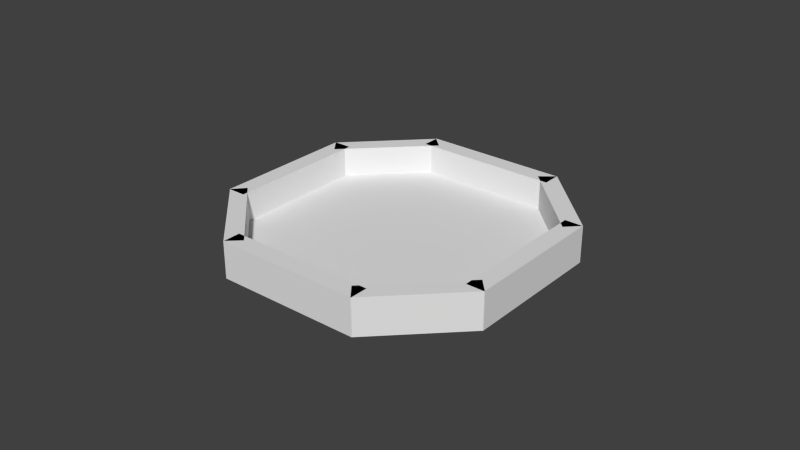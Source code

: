 # Source: plataformaMonstre.blend  (saved by Blender 2.68.0; exported with 4.5.12 LTS)
import bpy
from mathutils import Matrix  # noqa: F401  (used for matrix-valued properties, if any)

bpy.ops.wm.read_factory_settings(use_empty=True)
scene = bpy.context.scene
scene.name = 'Scene'

# ---- collections
col_collection_1 = bpy.data.collections.new('Collection 1'); scene.collection.children.link(col_collection_1)

# ---- materials (node trees are filled in below, after node groups)
mat_material_007 = bpy.data.materials.new('Material.007')
mat_material_007.alpha_threshold = 0.0
mat_material_007.use_transparent_shadow = False
mat_material_007.roughness = 0.5
mat_material_007.line_color = (0.0, 0.0, 0.0, 1.0)
mat_material = bpy.data.materials.new('Material')
mat_material.alpha_threshold = 0.0
mat_material.use_transparent_shadow = False
mat_material.roughness = 0.5
mat_material.line_color = (0.0, 0.0, 0.0, 1.0)
mat_material_001 = bpy.data.materials.new('Material.001')
mat_material_001.alpha_threshold = 0.0
mat_material_001.use_transparent_shadow = False
mat_material_001.roughness = 0.5
mat_material_001.line_color = (0.0, 0.0, 0.0, 1.0)
mat_material_002 = bpy.data.materials.new('Material.002')
mat_material_002.alpha_threshold = 0.0
mat_material_002.use_transparent_shadow = False
mat_material_002.roughness = 0.5
mat_material_002.line_color = (0.0, 0.0, 0.0, 1.0)
mat_material_003 = bpy.data.materials.new('Material.003')
mat_material_003.alpha_threshold = 0.0
mat_material_003.use_transparent_shadow = False
mat_material_003.roughness = 0.5
mat_material_003.line_color = (0.0, 0.0, 0.0, 1.0)
mat_material_005 = bpy.data.materials.new('Material.005')
mat_material_005.alpha_threshold = 0.0
mat_material_005.use_transparent_shadow = False
mat_material_005.roughness = 0.5
mat_material_005.line_color = (0.0, 0.0, 0.0, 1.0)
mat_material_006 = bpy.data.materials.new('Material.006')
mat_material_006.alpha_threshold = 0.0
mat_material_006.use_transparent_shadow = False
mat_material_006.roughness = 0.5
mat_material_006.line_color = (0.0, 0.0, 0.0, 1.0)
mat_material_008 = bpy.data.materials.new('Material.008')
mat_material_008.alpha_threshold = 0.0
mat_material_008.use_transparent_shadow = False
mat_material_008.roughness = 0.5
mat_material_008.line_color = (0.0, 0.0, 0.0, 1.0)

# ---- material node trees

# ---- world
world_world = bpy.data.worlds.new('World'); scene.world = world_world
world_world.color = (0.05088, 0.05088, 0.05088)
world_world.use_sun_shadow = False
world_world.sun_shadow_jitter_overblur = 0.0
world_world.cycles.sampling_method = 'MANUAL'
world_world.cycles.sample_map_resolution = 256

# ---- meshes
me_cube_007 = bpy.data.meshes.new('Cube.007')
me_cube_007.from_pydata([(-11.9, -2.661, -1.0), (-0.5836, -0.7179, -1.0), (0.8306, -0.9608, -1.0), (-10.48, -2.904, -1.0), (-11.9, -2.661, 1.0), (-0.5836, -0.7179, 1.0), (0.8306, -0.9608, 1.0), (-10.48, -2.904, 1.0), (-33.18, 0.995, -1.0), (-21.87, 2.938, -1.0), (-20.46, 2.695, -1.0), (-31.77, 0.7522, -1.0), (-33.18, 0.995, 1.0), (-21.87, 2.938, 1.0), (-20.46, 2.695, 1.0), (-31.77, 0.7522, 1.0), (-21.83, -2.91, -1.0), (-33.14, -0.9675, -1.0), (-31.73, -0.7246, -1.0), (-20.41, -2.668, -1.0), (-21.83, -2.91, 1.0), (-33.14, -0.9675, 1.0), (-31.73, -0.7246, 1.0), (-20.41, -2.668, 1.0), (-0.4947, 0.753, -1.0), (-11.81, 2.696, -1.0), (-10.39, 2.939, -1.0), (0.9196, 0.9959, -1.0), (-0.4947, 0.753, 1.0), (-11.81, 2.696, 1.0), (-10.39, 2.939, 1.0), (0.9196, 0.9959, 1.0), (-33.18, -0.9694, -1.0), (-33.19, 0.9946, -1.0), (-31.19, 0.9946, -1.0), (-31.19, -1.005, -1.0), (-33.18, -0.9694, 1.0), (-33.19, 0.9946, 1.0), (-31.19, 0.9946, 1.0), (-31.19, -1.005, 1.0), (-10.56, 2.593, -1.0), (-22.0, 2.592, -1.0), (-21.91, 2.934, -1.0), (-10.35, 2.935, -1.0), (-10.56, 2.593, 1.0), (-22.0, 2.592, 1.0), (-21.91, 2.934, 1.0), (-10.35, 2.935, 1.0), (0.9116, 0.9891, -1.0), (0.8021, -0.966, -1.0), (-0.9906, -0.9837, -1.0), (-1.0, 1.0, -1.0), (0.9116, 0.9891, 1.0), (0.8021, -0.966, 1.0), (-0.9906, -0.9837, 1.0), (-1.0, 1.0, 1.0), (-10.45, -2.893, -1.0), (-21.78, -2.9, -1.0), (-21.86, -2.569, -1.0), (-10.21, -2.569, -1.0), (-10.45, -2.893, 1.0), (-21.78, -2.9, 1.0), (-21.86, -2.569, 1.0), (-10.21, -2.569, 1.0)], [], [(0, 1, 2, 3), (4, 7, 6, 5), (0, 4, 5, 1), (1, 5, 6, 2), (2, 6, 7, 3), (4, 0, 3, 7), (8, 9, 10, 11), (12, 15, 14, 13), (8, 12, 13, 9), (9, 13, 14, 10), (10, 14, 15, 11), (12, 8, 11, 15), (16, 17, 18, 19), (20, 23, 22, 21), (16, 20, 21, 17), (17, 21, 22, 18), (18, 22, 23, 19), (20, 16, 19, 23), (24, 25, 26, 27), (28, 31, 30, 29), (24, 28, 29, 25), (25, 29, 30, 26), (26, 30, 31, 27), (28, 24, 27, 31), (32, 33, 34, 35), (36, 39, 38, 37), (32, 36, 37, 33), (33, 37, 38, 34), (34, 38, 39, 35), (36, 32, 35, 39), (40, 41, 42, 43), (44, 47, 46, 45), (40, 44, 45, 41), (41, 45, 46, 42), (42, 46, 47, 43), (44, 40, 43, 47), (48, 49, 50, 51), (52, 55, 54, 53), (48, 52, 53, 49), (49, 53, 54, 50), (50, 54, 55, 51), (52, 48, 51, 55), (56, 57, 58, 59), (60, 63, 62, 61), (56, 60, 61, 57), (57, 61, 62, 58), (58, 62, 63, 59), (60, 56, 59, 63)])
me_cube_007.polygons.foreach_set('material_index', [1, 1, 1, 1, 1, 1, 2, 2, 2, 2, 2, 2, 3, 3, 3, 3, 3, 3, 4, 4, 4, 4, 4, 4, 5, 5, 5, 5, 5, 5, 6, 6, 6, 6, 6, 6, 0, 0, 0, 0, 0, 0, 7, 7, 7, 7, 7, 7])
me_cube_007.materials.append(mat_material_007)
me_cube_007.materials.append(mat_material)
me_cube_007.materials.append(mat_material_001)
me_cube_007.materials.append(mat_material_002)
me_cube_007.materials.append(mat_material_003)
me_cube_007.materials.append(mat_material_005)
me_cube_007.materials.append(mat_material_006)
me_cube_007.materials.append(mat_material_008)
me_cube_007.use_remesh_preserve_volume = False
me_cube_007.use_remesh_preserve_attributes = False
me_cube_007.use_mirror_vertex_groups = False
me_cube_007.update()
me_cube_009 = bpy.data.meshes.new('Cube.009')
me_cube_009.from_pydata([(-1.0, -0.5812, -0.5592), (-1.0, 0.5848, -0.5043), (1.0, -1.0, -1.0), (-0.4831, -0.9484, -1.0), (-0.4737, -0.9584, -1.0), (-0.4537, -0.9584, -1.0), (-0.46, 0.9632, -1.0), (-0.48, 0.9632, -1.0), (-0.4893, 0.9533, -1.0), (0.4612, -0.9483, -1.0), (0.8926, -0.4896, -1.0), (0.8926, 0.4666, -1.0), (-0.9103, 0.5064, -1.0), (-0.9103, -0.4725, -1.0), (-0.9103, -0.4941, -1.0), (0.8926, 0.4877, -1.0), (0.4557, 0.9529, -1.0), (0.4461, 0.9632, -1.0), (0.4517, -0.9584, -1.0), (-0.2699, -0.9584, 1.0), (-0.4737, -0.9584, 1.0), (-0.5698, -0.8562, 1.0), (-0.5748, 0.8626, 1.0), (-0.48, 0.9632, 1.0), (-0.2761, 0.9632, 1.0), (0.8926, 0.2725, 1.0), (0.8926, -0.4896, 1.0), (0.5488, -0.8552, 1.0), (-0.9103, -0.2738, 1.0), (-0.9103, 0.5064, 1.0), (-0.9103, -0.4941, 1.0), (0.5444, 0.8585, 1.0), (0.8926, 0.4877, 1.0), (0.4461, 0.9632, 1.0), (0.4517, -0.9584, 1.0)], [], [(6, 3, 5, 11), (6, 8, 13, 3), (5, 18, 9, 11), (11, 15, 16, 6), (16, 17, 6), (13, 14, 3), (8, 12, 13), (9, 10, 11), (6, 7, 8), (3, 4, 5), (19, 20, 21, 24), (24, 31, 25, 19), (25, 26, 27, 19), (27, 34, 19), (24, 33, 31), (31, 32, 25), (21, 30, 28, 24), (28, 29, 22, 24), (22, 23, 24), (28, 30, 13, 12), (12, 29, 28), (30, 14, 13), (11, 10, 25, 32), (32, 15, 11), (10, 26, 25), (19, 18, 5, 20), (19, 34, 18), (5, 4, 20), (24, 23, 6, 17), (17, 33, 24), (23, 7, 6), (27, 10, 9, 34), (34, 9, 18), (27, 26, 10), (31, 33, 16, 15), (33, 17, 16), (15, 32, 31), (23, 22, 8, 7), (12, 8, 22, 29), (20, 4, 3, 21), (21, 3, 14, 30)])
me_cube_009.use_remesh_preserve_volume = False
me_cube_009.use_remesh_preserve_attributes = False
me_cube_009.use_mirror_vertex_groups = False
me_cube_009.update()

# ---- objects
ob_cube_006 = bpy.data.objects.new('Cube.006', me_cube_007)
ob_cube_008 = bpy.data.objects.new('Cube.008', me_cube_009)

# ---- transforms, parenting, visibility, modifiers, constraints
ob_cube_006.location = (-5.824, -5.684, 1.016)
ob_cube_006.rotation_euler = (0.0, -0.0, 3.927)
ob_cube_006.scale = (0.5, 2.911, 1.0)
ob_cube_006.lock_rotations_4d = False
ob_cube_006.empty_display_type = 'ARROWS'
ob_cube_006.lineart.crease_threshold = 0.0
ob_cube_008.location = (0.0, 0.0, 0.1997)
ob_cube_008.scale = (7.795, -7.329, 0.1986)
ob_cube_008.lineart.crease_threshold = 0.0

# ---- collection membership
col_collection_1.objects.link(ob_cube_006)
col_collection_1.objects.link(ob_cube_008)

# ---- scene / render settings (as saved in the file)
scene.frame_start = 1; scene.frame_end = 250; scene.frame_set(1)
scene.render.engine = 'BLENDER_EEVEE_NEXT'
scene.render.image_settings.color_mode = 'RGB'
scene.render.image_settings.compression = 90
scene.render.resolution_percentage = 50
scene.render.dither_intensity = 0.0
scene.cycles.use_denoising = False
scene.cycles.samples = 10
scene.cycles.sampling_pattern = 'TABULATED_SOBOL'
scene.cycles.light_sampling_threshold = 0.0
scene.cycles.use_adaptive_sampling = False
scene.cycles.use_light_tree = False
scene.cycles.blur_glossy = 0.0
scene.cycles.volume_bounces = 1
scene.cycles.pixel_filter_type = 'GAUSSIAN'
scene.cycles.sample_clamp_indirect = 0.0
scene.view_settings.view_transform = 'Standard'
bpy.context.view_layer.update()

# ---- added for rendering (the .blend has no active camera and no usable light): camera, sun
cam_auto = bpy.data.cameras.new('AutoCamera')
cam_auto.lens = 50.0
cam_auto.sensor_width = 36.0
cam_auto.clip_end = 1000.0
ob_auto_camera = bpy.data.objects.new('AutoCamera', cam_auto)
scene.collection.objects.link(ob_auto_camera)
ob_auto_camera.location = (31.5002, -37.9176, 26.2808)
ob_auto_camera.rotation_euler = (1.09748, -7.21219e-08, 0.694738)
scene.camera = ob_auto_camera
light_auto_sun = bpy.data.lights.new('AutoSun', 'SUN')
light_auto_sun.energy = 3.0
light_auto_sun.angle = 0.0523599
ob_auto_sun = bpy.data.objects.new('AutoSun', light_auto_sun)
scene.collection.objects.link(ob_auto_sun)
ob_auto_sun.rotation_euler = (0.872665, 0.174533, 0.523599)
bpy.context.view_layer.update()
